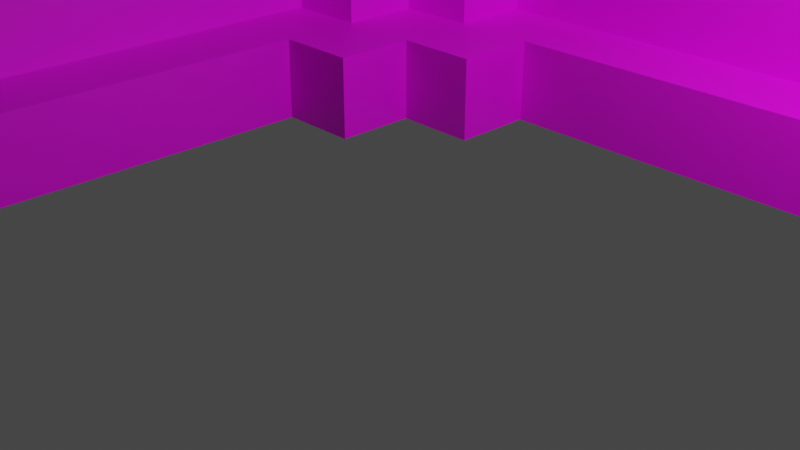 # Source: mbe81b_boomerang.blend  (saved by Blender 2.80.75; exported with 4.5.12 LTS)
import bpy
from mathutils import Matrix  # noqa: F401  (used for matrix-valued properties, if any)

bpy.ops.wm.read_factory_settings(use_empty=True)
scene = bpy.context.scene
scene.name = 'Scene'

# ---- collections
col_collection = bpy.data.collections.new('Collection'); scene.collection.children.link(col_collection)

# ---- images (referenced by path relative to the original .blend; pixels are not part of the script)
import os
ASSET_DIR = os.environ.get("B2B_ASSET_DIR", "")  # directory of the original .blend (textures are referenced by path, not embedded)
HERE = os.path.dirname(os.path.abspath(__file__))  # packed textures are extracted next to this script under _unpacked/

def load_image(name, relpath, width, height, colorspace="sRGB"):
    """Load a texture the original file referenced (path relative to the .blend, or extracted next to this script)."""
    p = next((c for c in (os.path.join(HERE, relpath), os.path.join(ASSET_DIR, relpath)) if relpath and os.path.exists(c)), "")
    if p:
        img = bpy.data.images.load(p, check_existing=True)
        img.name = name
    else:  # same state as the original file: an image datablock whose file is absent (Cycles renders it pink)
        img = bpy.data.images.new(name, width, height)
        img.source = "FILE"
        img.filepath = "//" + (relpath or name)
    img.colorspace_settings.name = colorspace
    return img
img_mbe81b_boomerang_png = load_image('mbe81b_boomerang.png', 'mbe81b_boomerang.png', 1024, 1024, 'sRGB')

# ---- materials (node trees are filled in below, after node groups)
mat_material_002 = bpy.data.materials.new('Material.002')
mat_material_002.use_transparent_shadow = False

# ---- material node trees
mat_material_002.use_nodes = True; mat_material_002.node_tree.nodes.clear()
_N = mat_material_002.node_tree.nodes; _L = mat_material_002.node_tree.links
n0 = _N.new('ShaderNodeOutputMaterial'); n0.name = 'Material Output'; n0.location = (300, 300)
n1 = _N.new('ShaderNodeTexImage'); n1.name = 'Image Texture'; n1.location = (-374, 173)
n1.image = img_mbe81b_boomerang_png
n1.interpolation = 'Closest'
n2 = _N.new('ShaderNodeBsdfPrincipled'); n2.name = 'Principled BSDF'; n2.location = (10, 300)
n2.distribution = 'GGX'
n2.subsurface_method = 'BURLEY'
n2.inputs[3].default_value = 1.45
n2.inputs[27].default_value = (0.0, 0.0, 0.0, 1.0)
n2.inputs[28].default_value = 1.0
_L.new(n2.outputs[0], n0.inputs[0])
_L.new(n1.outputs[0], n2.inputs[0])
n0.is_active_output = True

# ---- world
world_world = bpy.data.worlds.new('World'); scene.world = world_world
world_world.use_nodes = True; world_world.node_tree.nodes.clear()
_N = world_world.node_tree.nodes; _L = world_world.node_tree.links
n0 = _N.new('ShaderNodeOutputWorld'); n0.name = 'World Output'; n0.location = (300, 300)
n1 = _N.new('ShaderNodeBackground'); n1.name = 'Background'; n1.location = (10, 300)
n1.inputs[0].default_value = (0.05088, 0.05088, 0.05088, 1.0)
_L.new(n1.outputs[0], n0.inputs[0])
n0.is_active_output = True
world_world.color = (0.05088, 0.05088, 0.05088)
world_world.use_sun_shadow = False
world_world.sun_shadow_jitter_overblur = 0.0

# ---- cameras
cam_camera = bpy.data.cameras.new('Camera')
cam_camera.clip_end = 100.0
cam_camera.ortho_scale = 7.314

# ---- lights
light_light = bpy.data.lights.new('Light', 'POINT')
light_light.transmission_factor = 0.0
light_light.energy = 1000.0
light_light.shadow_soft_size = 0.1
light_light.shadow_maximum_resolution = 0.006
light_light.use_absolute_resolution = True

# ---- meshes
me_plane = bpy.data.meshes.new('Plane')
me_plane.from_pydata([(-0.2857, 0.5714, 0.1429), (-0.5714, 0.2857, 0.1429), (-1.0, 0.7143, 0.0), (-1.0, 0.4286, 0.0), (0.8571, 0.5714, 0.1429), (-0.5714, -1.0, 0.1429), (1.0, 0.8571, 0.1429), (-1.0, -0.8571, 0.1429), (-0.7143, 0.5714, 0.1429), (-0.4286, 1.0, 0.0), (-0.7143, 1.0, 0.0), (-0.7143, 0.4286, 0.0), (-0.7143, 0.7143, 0.0), (-0.4286, 0.1429, 0.0), (-0.4286, 0.4286, 0.0), (-0.4286, 0.7143, 0.0), (0.8571, 0.4286, 0.1429), (-0.1429, 0.4286, 0.0), (-0.2857, 0.4286, 0.1429), (-1.0, -0.8571, 0.0), (-0.2857, 0.1429, 0.1429), (1.0, 0.8571, 0.0), (-0.2857, 0.2857, 0.1429), (-0.8571, -1.0, 0.0), (-0.5714, -1.0, 0.0), (-0.5714, 0.7143, 0.1429), (-0.5714, -0.7143, 0.1429), (1.0, 0.5714, 0.0), (0.8571, 1.0, 0.0), (-0.7143, 0.8571, 0.0), (-0.4286, -0.8571, 0.0), (-0.4286, 0.2857, 0.0), (-1.0, 0.7143, 0.1429), (-0.8571, 0.7143, 0.1429), (0.8571, 1.0, 0.1429), (-0.1429, 0.2857, 0.0), (-0.8571, -0.7143, 0.1429), (0.7143, 0.5714, 0.1429), (1.0, 0.5714, 0.1429), (0.7143, 0.8571, 0.1429), (-0.8571, 0.7143, 0.0), (-0.2857, 0.1429, 0.0), (-0.2857, 0.4286, 0.0), (-0.1429, 0.4286, 0.1429), (-0.1429, 0.2857, 0.1429), (0.8571, 0.4286, 0.0), (0.8571, 0.5714, 0.0), (-0.4286, 0.4286, 0.1429), (-0.4286, 0.2857, 0.1429), (-0.4286, 0.1429, 0.1429), (-0.7143, 0.8571, 0.1429), (-0.7143, 1.0, 0.1429), (-0.8571, -1.0, 0.1429), (-0.4286, -0.8571, 0.1429), (-0.7143, 0.7143, 0.1429), (-0.2857, 0.2857, 0.0), (0.7143, 1.0, 0.1429), (-0.5714, -0.8571, 0.0), (-0.8571, -0.8571, 0.0), (-0.8571, 0.8571, 0.0), (0.8571, 0.8571, 0.0), (-0.5714, -0.8571, 0.1429), (-0.8571, 0.5714, 0.1429), (-0.8571, -0.8571, 0.1429), (-0.5714, 0.8571, 0.1429), (-0.8571, 0.8571, 0.1429), (0.8571, 0.8571, 0.1429), (-0.5714, 0.8571, 0.2857), (0.7143, 0.8571, 0.2857), (-0.7143, 0.5714, 0.2857), (-0.7143, 0.7143, 0.2857), (-0.8571, -0.7143, 0.2857), (-0.5714, 0.7143, 0.2857), (-0.5714, 0.4286, 0.2857), (-0.8571, 0.5714, 0.2857), (-0.5714, -0.7143, 0.2857), (-0.4286, 0.2857, 0.2857), (-0.5714, 0.2857, 0.2857), (-0.4286, 0.5714, 0.2857), (-0.5714, 0.5714, 0.2857), (-0.2857, 0.5714, 0.2857), (-0.2857, 0.4286, 0.2857), (0.7143, 0.5714, 0.2857), (-0.4286, 0.4286, 0.2857)], [], [(57, 61, 5, 24), (58, 63, 7, 19), (42, 17, 35, 55), (28, 34, 66, 60), (16, 43, 17, 45), (51, 50, 64), (54, 50, 65, 33), (8, 69, 70, 54), (41, 20, 49, 13), (29, 50, 51, 10), (7, 63, 36, 32), (19, 3, 13, 58), (15, 9, 17, 42), (4, 38, 6, 66), (35, 44, 22, 55), (47, 83, 76, 48), (24, 5, 52, 23), (26, 49, 48, 1), (18, 43, 37, 0), (24, 23, 58, 57), (25, 72, 67, 64), (5, 61, 63, 52), (61, 26, 36, 63), (57, 58, 13, 30), (71, 74, 62, 36), (17, 43, 44, 35), (18, 81, 83, 47), (59, 65, 50, 29), (23, 52, 63, 58), (68, 82, 37, 39), (81, 80, 78, 83), (20, 22, 48, 49), (44, 43, 18, 22), (62, 74, 69, 8), (48, 76, 77, 1), (60, 21, 27, 46), (9, 15, 12, 29), (15, 14, 11, 12), (30, 53, 61, 57), (59, 29, 12, 40), (0, 80, 81, 18), (1, 77, 75, 26), (55, 22, 20, 41), (2, 40, 11, 3), (75, 71, 36, 26), (60, 66, 6, 21), (66, 34, 56, 39), (16, 4, 37, 43), (8, 54, 33, 62), (46, 4, 16, 45), (27, 38, 4, 46), (40, 33, 65, 59), (14, 42, 55, 31), (31, 55, 41, 13), (82, 80, 0, 37), (54, 70, 72, 25), (2, 32, 33, 40), (77, 73, 69, 74), (22, 18, 47, 48), (83, 78, 79, 73), (79, 72, 70, 69), (64, 67, 68, 39), (76, 83, 73, 77), (3, 11, 31, 13), (36, 62, 33, 32), (68, 67, 80, 82), (21, 6, 38, 27), (28, 9, 56, 34), (29, 10, 9), (46, 45, 17, 60), (28, 60, 17, 9), (11, 14, 31), (2, 3, 32), (53, 49, 26, 61), (13, 49, 53, 30), (67, 72, 78, 80), (40, 12, 11), (66, 39, 37, 4), (56, 9, 10, 51), (71, 75, 77, 74), (72, 79, 78), (3, 19, 7, 32), (73, 79, 69), (56, 51, 64, 39), (42, 14, 15), (25, 64, 50, 54)])
_uv = me_plane.uv_layers.new(name='UVMap')
_uv.uv.foreach_set('vector', [0.03125, 0.375, 0.03125, 0.4062, 0.0, 0.4062, 0.0, 0.375, 0.5, 0.0625, 0.5, 0.09375, 0.4688, 0.09375, 0.4688, 0.0625, 0.7812, 0.875, 0.75, 0.875, 0.75, 0.8438, 0.7812, 0.8438, 0.4375, 0.375, 0.4375, 0.4062, 0.4062, 0.4062, 0.4062, 0.375, 0.875, 0.09375, 0.6562, 0.09375, 0.6562, 0.0625, 0.875, 0.0625, 0.4375, 0.9375, 0.4062, 0.9375, 0.4062, 0.9062, 0.375, 0.9375, 0.4062, 0.9375, 0.4062, 0.9688, 0.375, 0.9688, 0.5625, 0.4062, 0.5625, 0.4375, 0.5312, 0.4375, 0.5312, 0.4062, 0.625, 0.0625, 0.625, 0.09375, 0.5938, 0.09375, 0.5938, 0.0625, 0.5, 0.375, 0.5, 0.4062, 0.4688, 0.4062, 0.4688, 0.375, 0.03125, 1.0, 0.03125, 0.9688, 0.0625, 0.9688, 0.375, 1.0, 0.9375, 0.5938, 0.9375, 0.875, 0.8125, 0.8125, 0.9062, 0.5938, 0.8125, 0.9375, 0.8125, 1.0, 0.75, 0.875, 0.7812, 0.875, 0.3438, 0.5938, 0.3438, 0.5625, 0.4062, 0.5625, 0.4062, 0.5938, 0.6562, 0.0625, 0.6562, 0.09375, 0.625, 0.09375, 0.625, 0.0625, 0.3125, 0.4062, 0.3125, 0.4375, 0.2812, 0.4375, 0.2812, 0.4062, 0.5625, 0.0625, 0.5625, 0.09375, 0.5, 0.09375, 0.5, 0.0625, 0.0625, 0.9062, 0.25, 0.875, 0.2812, 0.875, 0.2812, 0.9062, 0.3125, 0.8438, 0.3125, 0.8125, 0.3438, 0.625, 0.3438, 0.8438, 0.8438, 0.5625, 0.9062, 0.5625, 0.9062, 0.5938, 0.8438, 0.5938, 0.5312, 0.4062, 0.5312, 0.4375, 0.5, 0.4375, 0.5, 0.4062, 0.0, 0.9062, 0.03125, 0.9062, 0.03125, 0.9688, 0.0, 0.9688, 0.03125, 0.9062, 0.0625, 0.9062, 0.0625, 0.9688, 0.03125, 0.9688, 0.8438, 0.5938, 0.9062, 0.5938, 0.8125, 0.8125, 0.8125, 0.5938, 0.8438, 0.4375, 0.5625, 0.4375, 0.5625, 0.4062, 0.8438, 0.4062, 0.3125, 0.375, 0.3125, 0.4062, 0.2812, 0.4062, 0.2812, 0.375, 0.625, 0.09375, 0.625, 0.125, 0.5938, 0.125, 0.5938, 0.09375, 0.4062, 0.0625, 0.4062, 0.09375, 0.375, 0.09375, 0.375, 0.0625, 0.9062, 0.375, 0.9062, 0.4062, 0.875, 0.4062, 0.875, 0.375, 0.4062, 0.4375, 0.3438, 0.4375, 0.3438, 0.4062, 0.4062, 0.4062, 0.3125, 0.8438, 0.3438, 0.8438, 0.3438, 0.875, 0.3125, 0.875, 0.25, 0.8438, 0.2812, 0.8438, 0.2812, 0.875, 0.25, 0.875, 0.2812, 0.8125, 0.3125, 0.8125, 0.3125, 0.8438, 0.2812, 0.8438, 0.4062, 0.09375, 0.4062, 0.125, 0.375, 0.125, 0.375, 0.09375, 0.5938, 0.09375, 0.5938, 0.125, 0.5625, 0.125, 0.5625, 0.09375, 0.5312, 0.9688, 0.5, 0.9688, 0.5, 0.9062, 0.5312, 0.9062, 0.8125, 1.0, 0.8125, 0.9375, 0.875, 0.9375, 0.875, 0.9688, 0.8125, 0.9375, 0.8125, 0.875, 0.875, 0.875, 0.875, 0.9375, 0.5938, 0.0625, 0.5938, 0.09375, 0.5625, 0.09375, 0.5625, 0.0625, 0.9062, 0.9688, 0.875, 0.9688, 0.875, 0.9375, 0.9062, 0.9375, 0.3438, 0.4062, 0.3438, 0.4375, 0.3125, 0.4375, 0.3125, 0.4062, 0.2812, 0.4062, 0.2812, 0.4375, 0.0625, 0.4375, 0.0625, 0.4062, 0.2812, 0.375, 0.2812, 0.4062, 0.25, 0.4062, 0.25, 0.375, 0.9375, 0.9375, 0.9062, 0.9375, 0.875, 0.875, 0.9375, 0.875, 0.5625, 0.125, 0.5, 0.125, 0.5, 0.09375, 0.5625, 0.09375, 0.03125, 0.0625, 0.03125, 0.09375, 0.0, 0.09375, 0.0, 0.0625, 0.4062, 0.5938, 0.4375, 0.5938, 0.4375, 0.625, 0.4062, 0.625, 0.3125, 0.5938, 0.3438, 0.5938, 0.3438, 0.625, 0.3125, 0.8125, 0.3438, 0.9375, 0.375, 0.9375, 0.375, 0.9688, 0.3438, 0.9688, 0.3438, 0.375, 0.3438, 0.4062, 0.3125, 0.4062, 0.3125, 0.375, 0.9062, 0.0625, 0.9062, 0.09375, 0.875, 0.09375, 0.875, 0.0625, 0.5312, 0.375, 0.5312, 0.4062, 0.5, 0.4062, 0.5, 0.375, 0.8125, 0.875, 0.7812, 0.875, 0.7812, 0.8438, 0.8125, 0.8438, 0.8125, 0.8438, 0.7812, 0.8438, 0.7812, 0.8125, 0.8125, 0.8125, 0.8438, 0.125, 0.625, 0.125, 0.625, 0.09375, 0.8438, 0.09375, 0.375, 0.09375, 0.375, 0.125, 0.3438, 0.125, 0.3438, 0.09375, 0.4375, 0.0625, 0.4375, 0.09375, 0.4062, 0.09375, 0.4062, 0.0625, 0.2812, 0.9062, 0.3125, 0.9062, 0.3438, 0.9375, 0.3438, 0.9688, 0.2812, 0.8438, 0.3125, 0.8438, 0.3125, 0.875, 0.2812, 0.875, 0.3125, 0.875, 0.3438, 0.875, 0.3438, 0.9062, 0.3125, 0.9062, 0.3438, 0.9062, 0.375, 0.9062, 0.375, 0.9375, 0.3438, 0.9375, 0.3438, 0.09375, 0.3438, 0.125, 0.0625, 0.125, 0.0625, 0.09375, 0.2812, 0.875, 0.3125, 0.875, 0.3125, 0.9062, 0.2812, 0.9062, 0.9375, 0.875, 0.875, 0.875, 0.8125, 0.8438, 0.8125, 0.8125, 0.0625, 0.9688, 0.3438, 0.9688, 0.375, 0.9688, 0.375, 1.0, 0.4062, 0.625, 0.4062, 0.9062, 0.3438, 0.8438, 0.3438, 0.625, 0.4062, 0.375, 0.4062, 0.4062, 0.3438, 0.4062, 0.3438, 0.375, 0.03125, 0.0625, 0.3125, 0.0625, 0.0625, 0.09375, 0.03125, 0.09375, 0.875, 0.9688, 0.875, 1.0, 0.8125, 1.0, 0.5312, 0.9062, 0.5312, 0.875, 0.75, 0.875, 0.5312, 0.9688, 0.5312, 1.0, 0.5312, 0.9688, 0.75, 0.875, 0.8125, 1.0, 0.875, 0.875, 0.8125, 0.875, 0.8125, 0.8438, 0.5312, 0.375, 0.5938, 0.375, 0.5312, 0.4062, 0.03125, 0.875, 0.25, 0.875, 0.0625, 0.9062, 0.03125, 0.9062, 0.25, 0.375, 0.25, 0.4062, 0.03125, 0.4062, 0.03125, 0.375, 0.4062, 0.9062, 0.375, 0.9062, 0.3438, 0.875, 0.3438, 0.8438, 0.9062, 0.9375, 0.875, 0.9375, 0.875, 0.875, 0.4062, 0.5938, 0.4062, 0.625, 0.3438, 0.625, 0.3438, 0.5938, 0.0625, 0.09375, 0.3125, 0.0625, 0.375, 0.0625, 0.375, 0.09375, 0.0625, 0.9688, 0.0625, 0.9062, 0.2812, 0.9062, 0.3438, 0.9688, 0.375, 0.9062, 0.3438, 0.9062, 0.3438, 0.875, 0.5938, 0.375, 0.875, 0.375, 0.875, 0.4062, 0.5312, 0.4062, 0.3125, 0.9062, 0.3438, 0.9062, 0.3438, 0.9375, 0.4375, 0.625, 0.4375, 0.9375, 0.4062, 0.9062, 0.4062, 0.625, 0.7812, 0.875, 0.8125, 0.875, 0.8125, 0.9375, 0.375, 0.9062, 0.4062, 0.9062, 0.4062, 0.9375, 0.375, 0.9375])
me_plane.materials.append(mat_material_002)
me_plane.use_remesh_preserve_volume = False
me_plane.use_remesh_preserve_attributes = False
me_plane.use_mirror_vertex_groups = False
me_plane.update()

# ---- objects
ob_light = bpy.data.objects.new('Light', light_light)
ob_camera = bpy.data.objects.new('Camera', cam_camera)
ob_plane = bpy.data.objects.new('Plane', me_plane)

# ---- transforms, parenting, visibility, modifiers, constraints
ob_light.location = (4.076, 1.005, 5.904)
ob_light.rotation_euler = (0.6503, 0.05522, 1.866)
ob_light.lock_rotations_4d = False
ob_light.empty_display_type = 'ARROWS'
ob_light.color = (0.0, 0.0, 0.0, 0.0)
ob_light.lineart.crease_threshold = 0.0
ob_camera.location = (7.359, -6.926, 4.958)
ob_camera.rotation_euler = (1.109, 0.0, 0.8149)
ob_camera.lock_rotations_4d = False
ob_camera.empty_display_type = 'ARROWS'
ob_camera.color = (0.0, 0.0, 0.0, 0.0)
ob_camera.display_type = 'WIRE'
ob_camera.lineart.crease_threshold = 0.0
ob_plane.location = (0.0, 0.0, 0.0)
ob_plane.scale = (7.0, 7.0, 7.0)
ob_plane.lineart.crease_threshold = 0.0

# ---- collection membership
col_collection.objects.link(ob_light)
col_collection.objects.link(ob_camera)
col_collection.objects.link(ob_plane)

# ---- scene / render settings (as saved in the file)
scene.camera = ob_camera
scene.frame_start = 1; scene.frame_end = 250; scene.frame_set(76)
scene.render.engine = 'BLENDER_EEVEE_NEXT'
scene.cycles.use_denoising = False
scene.cycles.samples = 128
scene.cycles.sampling_pattern = 'TABULATED_SOBOL'
scene.cycles.use_adaptive_sampling = False
scene.cycles.use_light_tree = False
scene.view_settings.view_transform = 'Filmic'
bpy.context.view_layer.update()
